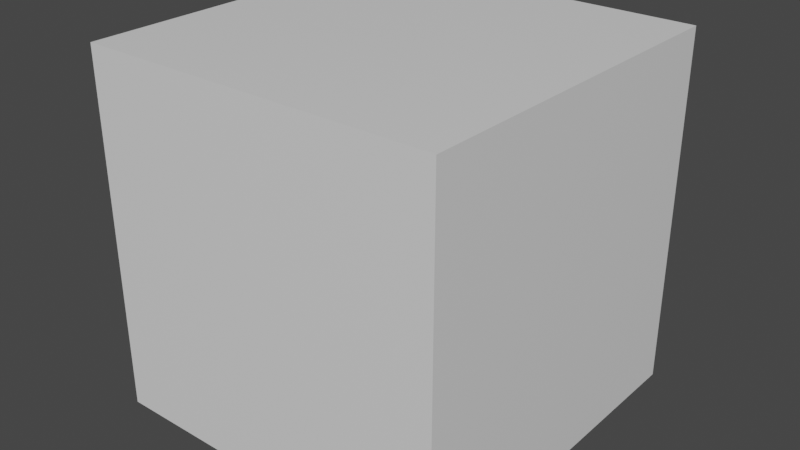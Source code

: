 # Source: cube.blend  (saved by Blender 3.1.7; exported with 4.5.12 LTS)
import bpy
from mathutils import Matrix  # noqa: F401  (used for matrix-valued properties, if any)

bpy.ops.wm.read_factory_settings(use_empty=True)
scene = bpy.context.scene
scene.name = 'Scene'

# ---- collections
col_collection = bpy.data.collections.new('Collection'); scene.collection.children.link(col_collection)

# ---- materials (node trees are filled in below, after node groups)
mat_material = bpy.data.materials.new('Material')
mat_material.alpha_threshold = 0.0
mat_material.use_transparent_shadow = False
mat_material.line_color = (0.0, 0.0, 0.0, 1.0)

# ---- material node trees
mat_material.use_nodes = True; mat_material.node_tree.nodes.clear()
_N = mat_material.node_tree.nodes; _L = mat_material.node_tree.links
n0 = _N.new('ShaderNodeOutputMaterial'); n0.name = 'Material Output'; n0.location = (300, 300)
n1 = _N.new('ShaderNodeBsdfPrincipled'); n1.name = 'Principled BSDF'; n1.location = (10, 300)
n1.distribution = 'GGX'
n1.subsurface_method = 'RANDOM_WALK_SKIN'
n1.inputs[2].default_value = 0.4
n1.inputs[3].default_value = 1.45
n1.inputs[27].default_value = (0.0, 0.0, 0.0, 1.0)
n1.inputs[28].default_value = 1.0
_L.new(n1.outputs[0], n0.inputs[0])
n0.is_active_output = True

# ---- world
world_world = bpy.data.worlds.new('World'); scene.world = world_world
world_world.use_nodes = True; world_world.node_tree.nodes.clear()
_N = world_world.node_tree.nodes; _L = world_world.node_tree.links
n0 = _N.new('ShaderNodeOutputWorld'); n0.name = 'World Output'; n0.location = (300, 300)
n1 = _N.new('ShaderNodeBackground'); n1.name = 'Background'; n1.location = (10, 300)
n1.inputs[0].default_value = (0.05088, 0.05088, 0.05088, 1.0)
_L.new(n1.outputs[0], n0.inputs[0])
n0.is_active_output = True
world_world.color = (0.05088, 0.05088, 0.05088)
world_world.use_sun_shadow = False
world_world.sun_shadow_jitter_overblur = 0.0

# ---- meshes
me_cube = bpy.data.meshes.new('Cube')
me_cube.from_pydata([(0.5, 0.5, 0.5), (0.5, 0.5, -0.5), (0.5, -0.5, 0.5), (0.5, -0.5, -0.5), (-0.5, 0.5, 0.5), (-0.5, 0.5, -0.5), (-0.5, -0.5, 0.5), (-0.5, -0.5, -0.5)], [], [(0, 4, 6, 2), (3, 2, 6, 7), (7, 6, 4, 5), (5, 1, 3, 7), (1, 0, 2, 3), (5, 4, 0, 1)])
_uv = me_cube.uv_layers.new(name='UVMap')
_uv.uv.foreach_set('vector', [-5.96e-08, -1.192e-07, 1.0, -1.192e-07, 1.0, 1.0, -5.96e-08, 1.0, 1.0, 1.192e-07, 1.0, 1.0, -2.384e-07, 1.0, -2.384e-07, 1.192e-07, 1.0, -1.192e-07, 1.0, 1.0, -5.96e-08, 1.0, -5.96e-08, -1.192e-07, -5.96e-08, 2.98e-08, 1.0, 2.98e-08, 1.0, 1.0, -5.96e-08, 1.0, 1.0, 0.0, 1.0, 1.0, 0.0, 1.0, 0.0, 0.0, 1.0, -1.192e-07, 1.0, 1.0, 0.0, 1.0, 0.0, -1.192e-07])
me_cube.materials.append(mat_material)
me_cube.use_remesh_preserve_volume = False
me_cube.use_remesh_preserve_attributes = False
me_cube.use_mirror_vertex_groups = False
me_cube.update()

# ---- objects
ob_cube = bpy.data.objects.new('Cube', me_cube)

# ---- transforms, parenting, visibility, modifiers, constraints
ob_cube.location = (0.0, 0.0, 0.0)
ob_cube.lock_rotations_4d = False
ob_cube.empty_display_type = 'ARROWS'
ob_cube.lineart.crease_threshold = 0.0

# ---- collection membership
col_collection.objects.link(ob_cube)

# ---- scene / render settings (as saved in the file)
scene.frame_start = 1; scene.frame_end = 250; scene.frame_set(1)
scene.render.engine = 'BLENDER_EEVEE_NEXT'
scene.cycles.sampling_pattern = 'TABULATED_SOBOL'
scene.cycles.use_light_tree = False
scene.view_settings.view_transform = 'Filmic'
bpy.context.view_layer.update()

# ---- added for rendering (the .blend has no active camera and no usable light): camera, sun
cam_auto = bpy.data.cameras.new('AutoCamera')
cam_auto.lens = 50.0
cam_auto.sensor_width = 36.0
cam_auto.clip_end = 1000.0
ob_auto_camera = bpy.data.objects.new('AutoCamera', cam_auto)
scene.collection.objects.link(ob_auto_camera)
ob_auto_camera.location = (1.60254, -1.92304, 1.28203)
ob_auto_camera.rotation_euler = (1.09748, -7.21219e-08, 0.694738)
scene.camera = ob_auto_camera
light_auto_sun = bpy.data.lights.new('AutoSun', 'SUN')
light_auto_sun.energy = 3.0
light_auto_sun.angle = 0.0523599
ob_auto_sun = bpy.data.objects.new('AutoSun', light_auto_sun)
scene.collection.objects.link(ob_auto_sun)
ob_auto_sun.rotation_euler = (0.872665, 0.174533, 0.523599)
bpy.context.view_layer.update()
